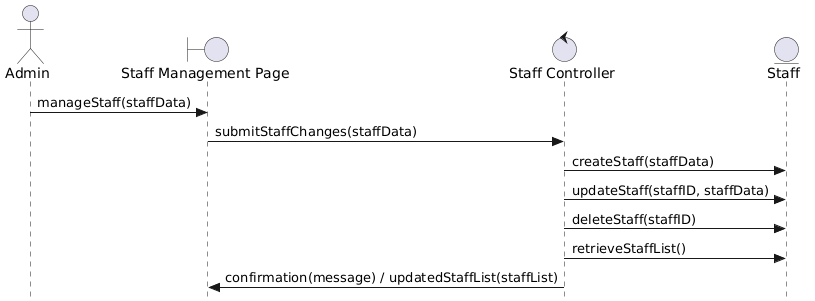

The diagram above was rendered by PlantUML. Its source (embedded in the PNG):
@startuml
skinparam style strictuml

actor Admin
boundary "Staff Management Page" as StaffUI
control "Staff Controller" as StaffController
entity "Staff" as StaffEntity

Admin -> StaffUI : manageStaff(staffData)

StaffUI -> StaffController : submitStaffChanges(staffData)

StaffController -> StaffEntity : createStaff(staffData)

StaffController -> StaffEntity : updateStaff(staffID, staffData)

StaffController -> StaffEntity : deleteStaff(staffID)

StaffController -> StaffEntity : retrieveStaffList()

StaffController -> StaffUI : confirmation(message) / updatedStaffList(staffList)
@enduml